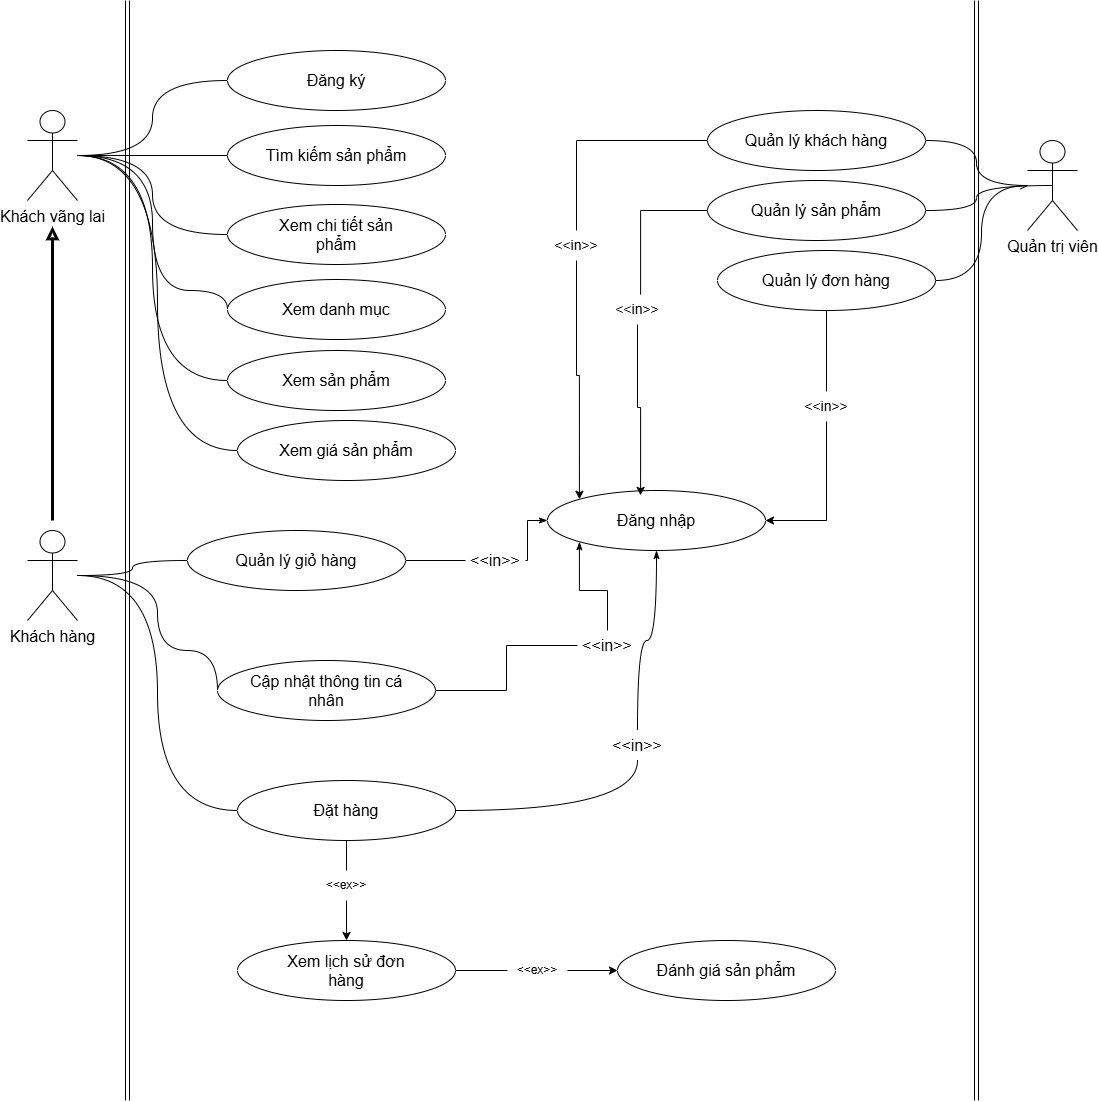

The diagram above was exported from draw.io. Its source (the exported page's mxGraphModel, read from the mxfile embedded in the PNG):
<mxGraphModel dx="2813" dy="1129" grid="1" gridSize="10" guides="1" tooltips="1" connect="1" arrows="1" fold="1" page="1" pageScale="1" pageWidth="850" pageHeight="1100" math="0" shadow="0">
  <root>
    <mxCell id="0" />
    <mxCell id="1" parent="0" />
    <mxCell id="qKx1jriiYf1PAPiCa8G4-32" edge="1" parent="1" source="qKx1jriiYf1PAPiCa8G4-3" style="edgeStyle=orthogonalEdgeStyle;rounded=0;orthogonalLoop=1;jettySize=auto;html=1;defaultLabelBackgroundColor=page;endArrow=none;endFill=0;strokeWidth=3;startArrow=block;startFill=0;">
      <mxGeometry relative="1" as="geometry">
        <mxPoint x="-75" y="520" as="targetPoint" />
      </mxGeometry>
    </mxCell>
    <mxCell id="bQS_HymLIAYCQTmGpuVG-33" edge="1" parent="1" source="qKx1jriiYf1PAPiCa8G4-3" style="edgeStyle=orthogonalEdgeStyle;rounded=0;orthogonalLoop=1;jettySize=auto;html=1;entryX=0;entryY=0.5;entryDx=0;entryDy=0;defaultLabelBackgroundColor=page;labelPadding=0 4;curved=1;curveGeometry=1;endArrow=none;endFill=0;" target="bQS_HymLIAYCQTmGpuVG-21">
      <mxGeometry relative="1" as="geometry" />
    </mxCell>
    <mxCell id="bQS_HymLIAYCQTmGpuVG-35" edge="1" parent="1" source="qKx1jriiYf1PAPiCa8G4-3" style="edgeStyle=orthogonalEdgeStyle;rounded=0;orthogonalLoop=1;jettySize=auto;html=1;entryX=0;entryY=0.5;entryDx=0;entryDy=0;defaultLabelBackgroundColor=page;labelPadding=0 4;curved=1;curveGeometry=1;endArrow=none;endFill=0;" target="bQS_HymLIAYCQTmGpuVG-30">
      <mxGeometry relative="1" as="geometry" />
    </mxCell>
    <mxCell id="bQS_HymLIAYCQTmGpuVG-36" edge="1" parent="1" source="qKx1jriiYf1PAPiCa8G4-3" style="edgeStyle=orthogonalEdgeStyle;rounded=0;orthogonalLoop=1;jettySize=auto;html=1;entryX=0;entryY=0.5;entryDx=0;entryDy=0;defaultLabelBackgroundColor=page;labelPadding=0 4;endArrow=none;endFill=0;curved=1;curveGeometry=1;" target="bQS_HymLIAYCQTmGpuVG-31">
      <mxGeometry relative="1" as="geometry">
        <Array as="points">
          <mxPoint x="25" y="155" />
          <mxPoint x="25" y="290" />
          <mxPoint x="100" y="290" />
        </Array>
      </mxGeometry>
    </mxCell>
    <mxCell id="bQS_HymLIAYCQTmGpuVG-37" edge="1" parent="1" source="qKx1jriiYf1PAPiCa8G4-3" style="edgeStyle=orthogonalEdgeStyle;rounded=0;orthogonalLoop=1;jettySize=auto;html=1;entryX=0;entryY=0.5;entryDx=0;entryDy=0;defaultLabelBackgroundColor=page;labelPadding=0 4;endArrow=none;endFill=0;curved=1;curveGeometry=1;" target="bQS_HymLIAYCQTmGpuVG-32">
      <mxGeometry relative="1" as="geometry" />
    </mxCell>
    <mxCell id="bQS_HymLIAYCQTmGpuVG-51" edge="1" parent="1" source="qKx1jriiYf1PAPiCa8G4-3" style="edgeStyle=orthogonalEdgeStyle;rounded=0;orthogonalLoop=1;jettySize=auto;html=1;entryX=0;entryY=0.5;entryDx=0;entryDy=0;defaultLabelBackgroundColor=page;labelPadding=0 4;curved=1;curveGeometry=1;endArrow=none;endFill=0;" target="bQS_HymLIAYCQTmGpuVG-49">
      <mxGeometry relative="1" as="geometry" />
    </mxCell>
    <mxCell id="qKx1jriiYf1PAPiCa8G4-3" parent="1" style="shape=umlActor;verticalLabelPosition=bottom;verticalAlign=top;html=1;outlineConnect=0;labelPerimeter=1;" value="&lt;font style=&quot;font-size: 16px;&quot;&gt;Khách vãng lai&lt;/font&gt;" vertex="1">
      <mxGeometry height="90" width="50" x="-100" y="110" as="geometry" />
    </mxCell>
    <mxCell id="bQS_HymLIAYCQTmGpuVG-42" edge="1" parent="1" source="qKx1jriiYf1PAPiCa8G4-11" style="edgeStyle=orthogonalEdgeStyle;rounded=0;orthogonalLoop=1;jettySize=auto;html=1;entryX=0;entryY=0.5;entryDx=0;entryDy=0;defaultLabelBackgroundColor=page;labelPadding=0 4;endArrow=none;endFill=0;curved=1;curveGeometry=1;" target="bQS_HymLIAYCQTmGpuVG-24">
      <mxGeometry relative="1" as="geometry" />
    </mxCell>
    <mxCell id="bQS_HymLIAYCQTmGpuVG-43" edge="1" parent="1" source="qKx1jriiYf1PAPiCa8G4-11" style="edgeStyle=orthogonalEdgeStyle;rounded=0;orthogonalLoop=1;jettySize=auto;html=1;entryX=0;entryY=0.5;entryDx=0;entryDy=0;defaultLabelBackgroundColor=page;labelPadding=0 4;endArrow=none;endFill=0;curved=1;curveGeometry=1;" target="bQS_HymLIAYCQTmGpuVG-29">
      <mxGeometry relative="1" as="geometry">
        <Array as="points">
          <mxPoint x="30" y="575" />
          <mxPoint x="30" y="650" />
          <mxPoint x="90" y="650" />
        </Array>
      </mxGeometry>
    </mxCell>
    <mxCell id="bQS_HymLIAYCQTmGpuVG-71" edge="1" parent="1" source="qKx1jriiYf1PAPiCa8G4-11" style="edgeStyle=orthogonalEdgeStyle;rounded=0;orthogonalLoop=1;jettySize=auto;html=1;entryX=0;entryY=0.5;entryDx=0;entryDy=0;defaultLabelBackgroundColor=page;labelPadding=0 4;endArrow=none;endFill=0;curved=1;curveGeometry=1;" target="bQS_HymLIAYCQTmGpuVG-45">
      <mxGeometry relative="1" as="geometry" />
    </mxCell>
    <mxCell id="qKx1jriiYf1PAPiCa8G4-11" parent="1" style="shape=umlActor;verticalLabelPosition=bottom;verticalAlign=top;html=1;outlineConnect=0;labelPerimeter=1;" value="&lt;font style=&quot;font-size: 16px;&quot;&gt;Khách hàng&lt;/font&gt;" vertex="1">
      <mxGeometry height="90" width="50" x="-100" y="530" as="geometry" />
    </mxCell>
    <mxCell id="bQS_HymLIAYCQTmGpuVG-38" edge="1" parent="1" source="qKx1jriiYf1PAPiCa8G4-12" style="edgeStyle=orthogonalEdgeStyle;rounded=0;orthogonalLoop=1;jettySize=auto;html=1;entryX=1;entryY=0.5;entryDx=0;entryDy=0;defaultLabelBackgroundColor=page;labelPadding=0 4;startArrow=openAsync;startFill=0;endArrow=none;endFill=0;curved=1;curveGeometry=1;" target="bQS_HymLIAYCQTmGpuVG-25">
      <mxGeometry relative="1" x="0.0068" as="geometry" />
    </mxCell>
    <mxCell id="bQS_HymLIAYCQTmGpuVG-39" edge="1" parent="1" source="qKx1jriiYf1PAPiCa8G4-12" style="edgeStyle=orthogonalEdgeStyle;rounded=0;orthogonalLoop=1;jettySize=auto;html=1;exitX=0.5;exitY=0.5;exitDx=0;exitDy=0;exitPerimeter=0;entryX=1;entryY=0.5;entryDx=0;entryDy=0;defaultLabelBackgroundColor=page;labelPadding=0 4;endArrow=none;endFill=0;curved=1;curveGeometry=1;" target="bQS_HymLIAYCQTmGpuVG-26">
      <mxGeometry relative="1" as="geometry" />
    </mxCell>
    <mxCell id="bQS_HymLIAYCQTmGpuVG-40" edge="1" parent="1" source="qKx1jriiYf1PAPiCa8G4-12" style="edgeStyle=orthogonalEdgeStyle;rounded=0;orthogonalLoop=1;jettySize=auto;html=1;entryX=1;entryY=0.5;entryDx=0;entryDy=0;defaultLabelBackgroundColor=page;labelPadding=0 4;endArrow=none;endFill=0;curved=1;curveGeometry=1;" target="bQS_HymLIAYCQTmGpuVG-28">
      <mxGeometry relative="1" as="geometry" />
    </mxCell>
    <mxCell id="qKx1jriiYf1PAPiCa8G4-12" parent="1" style="shape=umlActor;verticalLabelPosition=bottom;verticalAlign=top;html=1;outlineConnect=0;labelPerimeter=1;" value="&lt;font style=&quot;font-size: 16px;&quot;&gt;Quản trị viên&lt;/font&gt;" vertex="1">
      <mxGeometry height="90" width="50" x="900" y="140" as="geometry" />
    </mxCell>
    <mxCell id="qKx1jriiYf1PAPiCa8G4-18" edge="1" parent="1" style="shape=link;html=1;rounded=0;defaultLabelBackgroundColor=page;" value="">
      <mxGeometry relative="1" width="100" as="geometry">
        <mxPoint y="1100" as="sourcePoint" />
        <mxPoint as="targetPoint" />
      </mxGeometry>
    </mxCell>
    <mxCell id="qKx1jriiYf1PAPiCa8G4-22" edge="1" parent="1" style="shape=link;html=1;rounded=0;defaultLabelBackgroundColor=page;" value="">
      <mxGeometry relative="1" width="100" as="geometry">
        <mxPoint x="849" y="1100" as="sourcePoint" />
        <mxPoint x="849" as="targetPoint" />
      </mxGeometry>
    </mxCell>
    <mxCell id="bQS_HymLIAYCQTmGpuVG-21" parent="1" style="ellipse;whiteSpace=wrap;html=1;shapeInside=1;fontSize=16;" value="Đăng ký" vertex="1">
      <mxGeometry height="60" width="218" x="100" y="50" as="geometry" />
    </mxCell>
    <mxCell id="bQS_HymLIAYCQTmGpuVG-54" edge="1" parent="1" source="bQS_HymLIAYCQTmGpuVG-57" style="edgeStyle=orthogonalEdgeStyle;rounded=0;orthogonalLoop=1;jettySize=auto;html=1;entryX=1;entryY=0.5;entryDx=0;entryDy=0;defaultLabelBackgroundColor=page;labelPadding=0 4;flowAnimation=1;endArrow=none;endFill=0;" target="bQS_HymLIAYCQTmGpuVG-24">
      <mxGeometry relative="1" as="geometry" />
    </mxCell>
    <mxCell id="bQS_HymLIAYCQTmGpuVG-22" parent="1" style="ellipse;whiteSpace=wrap;html=1;shapeInside=1;fontSize=16;" value="Đăng nhập" vertex="1">
      <mxGeometry height="60" width="218" x="420" y="490" as="geometry" />
    </mxCell>
    <mxCell id="bQS_HymLIAYCQTmGpuVG-23" parent="1" style="ellipse;whiteSpace=wrap;html=1;shapeInside=1;fontSize=16;" value="Tìm kiếm sản phẩm" vertex="1">
      <mxGeometry height="60" width="218" x="100" y="125" as="geometry" />
    </mxCell>
    <mxCell id="bQS_HymLIAYCQTmGpuVG-24" parent="1" style="ellipse;whiteSpace=wrap;html=1;shapeInside=1;fontSize=16;" value="Quản lý giỏ hàng" vertex="1">
      <mxGeometry height="60" width="218" x="60" y="530" as="geometry" />
    </mxCell>
    <mxCell id="bQS_HymLIAYCQTmGpuVG-72" edge="1" parent="1" source="bQS_HymLIAYCQTmGpuVG-75" style="edgeStyle=orthogonalEdgeStyle;rounded=0;orthogonalLoop=1;jettySize=auto;html=1;entryX=0;entryY=0;entryDx=0;entryDy=0;defaultLabelBackgroundColor=page;labelPadding=0 4;flowAnimation=1;" target="bQS_HymLIAYCQTmGpuVG-22">
      <mxGeometry relative="1" as="geometry">
        <Array as="points" />
      </mxGeometry>
    </mxCell>
    <mxCell id="bQS_HymLIAYCQTmGpuVG-25" parent="1" style="ellipse;whiteSpace=wrap;html=1;shapeInside=1;fontSize=16;" value="Quản lý khách hàng" vertex="1">
      <mxGeometry height="60" width="218" x="580" y="110" as="geometry" />
    </mxCell>
    <mxCell id="bQS_HymLIAYCQTmGpuVG-26" parent="1" style="ellipse;whiteSpace=wrap;html=1;shapeInside=1;fontSize=16;" value="Quản lý sản phẩm" vertex="1">
      <mxGeometry height="60" width="218" x="580" y="180" as="geometry" />
    </mxCell>
    <mxCell id="bQS_HymLIAYCQTmGpuVG-74" edge="1" parent="1" source="bQS_HymLIAYCQTmGpuVG-81" style="edgeStyle=orthogonalEdgeStyle;rounded=0;orthogonalLoop=1;jettySize=auto;html=1;entryX=1;entryY=0.5;entryDx=0;entryDy=0;defaultLabelBackgroundColor=page;labelPadding=0 4;flowAnimation=1;" target="bQS_HymLIAYCQTmGpuVG-22">
      <mxGeometry relative="1" x="-0.0125" as="geometry">
        <Array as="points">
          <mxPoint x="699" y="520" />
        </Array>
      </mxGeometry>
    </mxCell>
    <mxCell id="bQS_HymLIAYCQTmGpuVG-28" parent="1" style="ellipse;whiteSpace=wrap;html=1;shapeInside=1;fontSize=16;" value="Quản lý đơn hàng" vertex="1">
      <mxGeometry height="60" width="218" x="590" y="250" as="geometry" />
    </mxCell>
    <mxCell id="bQS_HymLIAYCQTmGpuVG-55" edge="1" parent="1" source="bQS_HymLIAYCQTmGpuVG-56" style="edgeStyle=orthogonalEdgeStyle;rounded=0;orthogonalLoop=1;jettySize=auto;html=1;entryX=0;entryY=1;entryDx=0;entryDy=0;defaultLabelBackgroundColor=page;labelPadding=0 4;flowAnimation=1;endArrow=classicThin;endFill=1;startArrow=none;startFill=0;" target="bQS_HymLIAYCQTmGpuVG-22">
      <mxGeometry relative="1" as="geometry" />
    </mxCell>
    <mxCell id="bQS_HymLIAYCQTmGpuVG-29" parent="1" style="ellipse;whiteSpace=wrap;html=1;shapeInside=1;fontSize=16;" value="Cập nhật thông tin cá nhân" vertex="1">
      <mxGeometry height="60" width="218" x="90" y="660" as="geometry" />
    </mxCell>
    <mxCell id="bQS_HymLIAYCQTmGpuVG-30" parent="1" style="ellipse;whiteSpace=wrap;html=1;shapeInside=1;fontSize=16;" value="Xem chi tiết sản phẩm" vertex="1">
      <mxGeometry height="60" width="218" x="100" y="204" as="geometry" />
    </mxCell>
    <mxCell id="bQS_HymLIAYCQTmGpuVG-31" parent="1" style="ellipse;whiteSpace=wrap;html=1;shapeInside=1;fontSize=16;" value="Xem danh mục" vertex="1">
      <mxGeometry height="60" width="218" x="100" y="279" as="geometry" />
    </mxCell>
    <mxCell id="bQS_HymLIAYCQTmGpuVG-32" parent="1" style="ellipse;whiteSpace=wrap;html=1;shapeInside=1;fontSize=16;" value="Xem sản phẩm" vertex="1">
      <mxGeometry height="60" width="218" x="100" y="350" as="geometry" />
    </mxCell>
    <mxCell id="bQS_HymLIAYCQTmGpuVG-34" edge="1" parent="1" source="qKx1jriiYf1PAPiCa8G4-3" style="edgeStyle=orthogonalEdgeStyle;rounded=0;orthogonalLoop=1;jettySize=auto;html=1;entryX=0;entryY=0.5;entryDx=0;entryDy=0;defaultLabelBackgroundColor=page;labelPadding=0 4;curved=1;curveGeometry=1;endArrow=none;endFill=0;" target="bQS_HymLIAYCQTmGpuVG-23">
      <mxGeometry relative="1" as="geometry" />
    </mxCell>
    <mxCell id="bQS_HymLIAYCQTmGpuVG-52" edge="1" parent="1" source="bQS_HymLIAYCQTmGpuVG-67" style="edgeStyle=orthogonalEdgeStyle;rounded=0;orthogonalLoop=1;jettySize=auto;html=1;entryX=0.5;entryY=0;entryDx=0;entryDy=0;defaultLabelBackgroundColor=page;labelPadding=0 4;flowAnimation=1;" target="bQS_HymLIAYCQTmGpuVG-47">
      <mxGeometry relative="1" as="geometry" />
    </mxCell>
    <mxCell id="bQS_HymLIAYCQTmGpuVG-63" edge="1" parent="1" source="bQS_HymLIAYCQTmGpuVG-58" style="edgeStyle=orthogonalEdgeStyle;rounded=0;orthogonalLoop=1;jettySize=auto;html=1;entryX=0.5;entryY=1;entryDx=0;entryDy=0;defaultLabelBackgroundColor=page;labelPadding=0 4;curved=1;curveGeometry=1;flowAnimation=1;endArrow=classicThin;endFill=1;" target="bQS_HymLIAYCQTmGpuVG-22">
      <mxGeometry relative="1" as="geometry" />
    </mxCell>
    <mxCell id="bQS_HymLIAYCQTmGpuVG-45" parent="1" style="ellipse;whiteSpace=wrap;html=1;shapeInside=1;fontSize=16;" value="Đặt hàng" vertex="1">
      <mxGeometry height="60" width="218" x="110" y="780" as="geometry" />
    </mxCell>
    <mxCell id="bQS_HymLIAYCQTmGpuVG-53" edge="1" parent="1" source="bQS_HymLIAYCQTmGpuVG-68" style="edgeStyle=orthogonalEdgeStyle;rounded=0;orthogonalLoop=1;jettySize=auto;html=1;defaultLabelBackgroundColor=page;labelPadding=0 4;flowAnimation=1;" target="bQS_HymLIAYCQTmGpuVG-48">
      <mxGeometry relative="1" as="geometry" />
    </mxCell>
    <mxCell id="bQS_HymLIAYCQTmGpuVG-47" parent="1" style="ellipse;whiteSpace=wrap;html=1;shapeInside=1;fontSize=16;" value="Xem lịch sử đơn hàng" vertex="1">
      <mxGeometry height="60" width="218" x="110" y="940" as="geometry" />
    </mxCell>
    <mxCell id="bQS_HymLIAYCQTmGpuVG-48" parent="1" style="ellipse;whiteSpace=wrap;html=1;shapeInside=1;fontSize=16;" value="Đánh giá sản phẩm" vertex="1">
      <mxGeometry height="60" width="218" x="490" y="940" as="geometry" />
    </mxCell>
    <mxCell id="bQS_HymLIAYCQTmGpuVG-49" parent="1" style="ellipse;whiteSpace=wrap;html=1;shapeInside=1;fontSize=16;" value="Xem giá sản phẩm" vertex="1">
      <mxGeometry height="60" width="218" x="110" y="420" as="geometry" />
    </mxCell>
    <mxCell id="bQS_HymLIAYCQTmGpuVG-60" edge="1" parent="1" source="bQS_HymLIAYCQTmGpuVG-22" style="edgeStyle=orthogonalEdgeStyle;rounded=0;orthogonalLoop=1;jettySize=auto;html=1;defaultLabelBackgroundColor=page;labelPadding=0 4;flowAnimation=1;endArrow=none;endFill=0;startArrow=classicThin;startFill=1;" target="bQS_HymLIAYCQTmGpuVG-57" value="">
      <mxGeometry relative="1" as="geometry">
        <mxPoint x="450" y="560" as="sourcePoint" />
        <mxPoint x="278" y="560" as="targetPoint" />
      </mxGeometry>
    </mxCell>
    <mxCell id="bQS_HymLIAYCQTmGpuVG-57" parent="1" style="text;html=1;whiteSpace=wrap;strokeColor=none;fillColor=none;align=center;verticalAlign=middle;rounded=0;fontSize=16;" value="&amp;lt;&amp;lt;in&amp;gt;&amp;gt;" vertex="1">
      <mxGeometry height="30" width="60" x="338" y="545" as="geometry" />
    </mxCell>
    <mxCell id="bQS_HymLIAYCQTmGpuVG-61" edge="1" parent="1" source="bQS_HymLIAYCQTmGpuVG-29" style="edgeStyle=orthogonalEdgeStyle;rounded=0;orthogonalLoop=1;jettySize=auto;html=1;defaultLabelBackgroundColor=page;labelPadding=0 4;flowAnimation=1;endArrow=none;endFill=0;startArrow=none;startFill=0;" target="bQS_HymLIAYCQTmGpuVG-56" value="">
      <mxGeometry relative="1" as="geometry">
        <mxPoint x="308" y="690" as="sourcePoint" />
        <mxPoint x="482" y="581" as="targetPoint" />
      </mxGeometry>
    </mxCell>
    <mxCell id="bQS_HymLIAYCQTmGpuVG-56" parent="1" style="text;html=1;whiteSpace=wrap;strokeColor=none;fillColor=none;align=center;verticalAlign=middle;rounded=0;fontSize=16;" value="&amp;lt;&amp;lt;in&amp;gt;&amp;gt;" vertex="1">
      <mxGeometry height="30" width="60" x="450" y="630" as="geometry" />
    </mxCell>
    <mxCell id="bQS_HymLIAYCQTmGpuVG-66" edge="1" parent="1" source="bQS_HymLIAYCQTmGpuVG-45" style="edgeStyle=orthogonalEdgeStyle;rounded=0;orthogonalLoop=1;jettySize=auto;html=1;defaultLabelBackgroundColor=page;labelPadding=0 4;curved=1;curveGeometry=1;flowAnimation=1;startArrow=none;startFill=0;endArrow=none;endFill=0;" target="bQS_HymLIAYCQTmGpuVG-58" value="">
      <mxGeometry relative="1" as="geometry">
        <mxPoint x="328" y="810" as="sourcePoint" />
        <mxPoint x="559" y="590" as="targetPoint" />
      </mxGeometry>
    </mxCell>
    <mxCell id="bQS_HymLIAYCQTmGpuVG-58" parent="1" style="text;html=1;whiteSpace=wrap;strokeColor=none;fillColor=none;align=center;verticalAlign=middle;rounded=0;fontSize=16;" value="&amp;lt;&amp;lt;in&amp;gt;&amp;gt;" vertex="1">
      <mxGeometry height="30" width="60" x="480" y="730" as="geometry" />
    </mxCell>
    <mxCell id="bQS_HymLIAYCQTmGpuVG-69" edge="1" parent="1" source="bQS_HymLIAYCQTmGpuVG-47" style="edgeStyle=orthogonalEdgeStyle;rounded=0;orthogonalLoop=1;jettySize=auto;html=1;exitX=1;exitY=0.5;exitDx=0;exitDy=0;defaultLabelBackgroundColor=page;labelPadding=0 4;flowAnimation=1;endArrow=none;endFill=0;" target="bQS_HymLIAYCQTmGpuVG-68" value="">
      <mxGeometry relative="1" as="geometry">
        <mxPoint x="328" y="970" as="sourcePoint" />
        <mxPoint x="490" y="970" as="targetPoint" />
      </mxGeometry>
    </mxCell>
    <mxCell id="bQS_HymLIAYCQTmGpuVG-68" parent="1" style="text;html=1;whiteSpace=wrap;strokeColor=none;fillColor=none;align=center;verticalAlign=middle;rounded=0;" value="&amp;lt;&amp;lt;ex&amp;gt;&amp;gt;" vertex="1">
      <mxGeometry height="30" width="60" x="380" y="955" as="geometry" />
    </mxCell>
    <mxCell id="bQS_HymLIAYCQTmGpuVG-70" edge="1" parent="1" source="bQS_HymLIAYCQTmGpuVG-45" style="edgeStyle=orthogonalEdgeStyle;rounded=0;orthogonalLoop=1;jettySize=auto;html=1;defaultLabelBackgroundColor=page;labelPadding=0 4;flowAnimation=1;exitX=0.5;exitY=1;exitDx=0;exitDy=0;endArrow=none;endFill=0;" target="bQS_HymLIAYCQTmGpuVG-67" value="">
      <mxGeometry relative="1" as="geometry">
        <mxPoint x="219" y="840" as="sourcePoint" />
        <mxPoint x="219" y="940" as="targetPoint" />
      </mxGeometry>
    </mxCell>
    <mxCell id="bQS_HymLIAYCQTmGpuVG-67" parent="1" style="text;html=1;whiteSpace=wrap;strokeColor=none;fillColor=none;align=center;verticalAlign=middle;rounded=0;" value="&amp;lt;&amp;lt;ex&amp;gt;&amp;gt;" vertex="1">
      <mxGeometry height="30" width="60" x="189" y="870" as="geometry" />
    </mxCell>
    <mxCell id="bQS_HymLIAYCQTmGpuVG-73" edge="1" parent="1" source="bQS_HymLIAYCQTmGpuVG-79" style="edgeStyle=orthogonalEdgeStyle;rounded=0;orthogonalLoop=1;jettySize=auto;html=1;entryX=0.427;entryY=0.081;entryDx=0;entryDy=0;entryPerimeter=0;defaultLabelBackgroundColor=page;labelPadding=0 4;flowAnimation=1;" target="bQS_HymLIAYCQTmGpuVG-22">
      <mxGeometry relative="1" as="geometry">
        <Array as="points" />
      </mxGeometry>
    </mxCell>
    <mxCell id="bQS_HymLIAYCQTmGpuVG-77" edge="1" parent="1" source="bQS_HymLIAYCQTmGpuVG-25" style="edgeStyle=orthogonalEdgeStyle;rounded=0;orthogonalLoop=1;jettySize=auto;html=1;defaultLabelBackgroundColor=page;labelPadding=0 4;flowAnimation=1;endArrow=none;endFill=0;" target="bQS_HymLIAYCQTmGpuVG-75" value="">
      <mxGeometry relative="1" x="-0.0136" as="geometry">
        <mxPoint x="580" y="140" as="sourcePoint" />
        <mxPoint x="452" y="499" as="targetPoint" />
      </mxGeometry>
    </mxCell>
    <mxCell id="bQS_HymLIAYCQTmGpuVG-75" parent="1" style="text;html=1;whiteSpace=wrap;strokeColor=none;fillColor=none;align=center;verticalAlign=middle;rounded=0;" value="&lt;font style=&quot;font-size: 14px;&quot;&gt;&amp;lt;&amp;lt;in&amp;gt;&amp;gt;&lt;/font&gt;" vertex="1">
      <mxGeometry height="30" width="60" x="419" y="230" as="geometry" />
    </mxCell>
    <mxCell id="bQS_HymLIAYCQTmGpuVG-80" edge="1" parent="1" source="bQS_HymLIAYCQTmGpuVG-26" style="edgeStyle=orthogonalEdgeStyle;rounded=0;orthogonalLoop=1;jettySize=auto;html=1;defaultLabelBackgroundColor=page;labelPadding=0 4;flowAnimation=1;endArrow=none;endFill=0;" target="bQS_HymLIAYCQTmGpuVG-79" value="">
      <mxGeometry relative="1" as="geometry">
        <Array as="points">
          <mxPoint x="513.1" y="210" />
        </Array>
        <mxPoint x="580" y="210" as="sourcePoint" />
        <mxPoint x="513" y="495" as="targetPoint" />
      </mxGeometry>
    </mxCell>
    <mxCell id="bQS_HymLIAYCQTmGpuVG-79" parent="1" style="text;html=1;whiteSpace=wrap;strokeColor=none;fillColor=none;align=center;verticalAlign=middle;rounded=0;fontSize=14;" value="&amp;lt;&amp;lt;in&amp;gt;&amp;gt;" vertex="1">
      <mxGeometry height="30" width="60" x="480" y="294" as="geometry" />
    </mxCell>
    <mxCell id="bQS_HymLIAYCQTmGpuVG-82" edge="1" parent="1" source="bQS_HymLIAYCQTmGpuVG-28" style="edgeStyle=orthogonalEdgeStyle;rounded=0;orthogonalLoop=1;jettySize=auto;html=1;defaultLabelBackgroundColor=page;labelPadding=0 4;flowAnimation=1;endArrow=none;endFill=0;" target="bQS_HymLIAYCQTmGpuVG-81" value="">
      <mxGeometry relative="1" as="geometry">
        <mxPoint x="699" y="310" as="sourcePoint" />
        <mxPoint x="638" y="520" as="targetPoint" />
      </mxGeometry>
    </mxCell>
    <mxCell id="bQS_HymLIAYCQTmGpuVG-81" parent="1" style="text;html=1;whiteSpace=wrap;strokeColor=none;fillColor=none;align=center;verticalAlign=middle;rounded=0;fontSize=14;" value="&amp;lt;&amp;lt;in&amp;gt;&amp;gt;" vertex="1">
      <mxGeometry height="30" width="60" x="669" y="391" as="geometry" />
    </mxCell>
  </root>
</mxGraphModel>